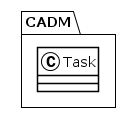

The diagram above was rendered by PlantUML. Its source (embedded in the PNG):
@startuml
!theme plain
package CADM {
class Task {
}
}
@enduml